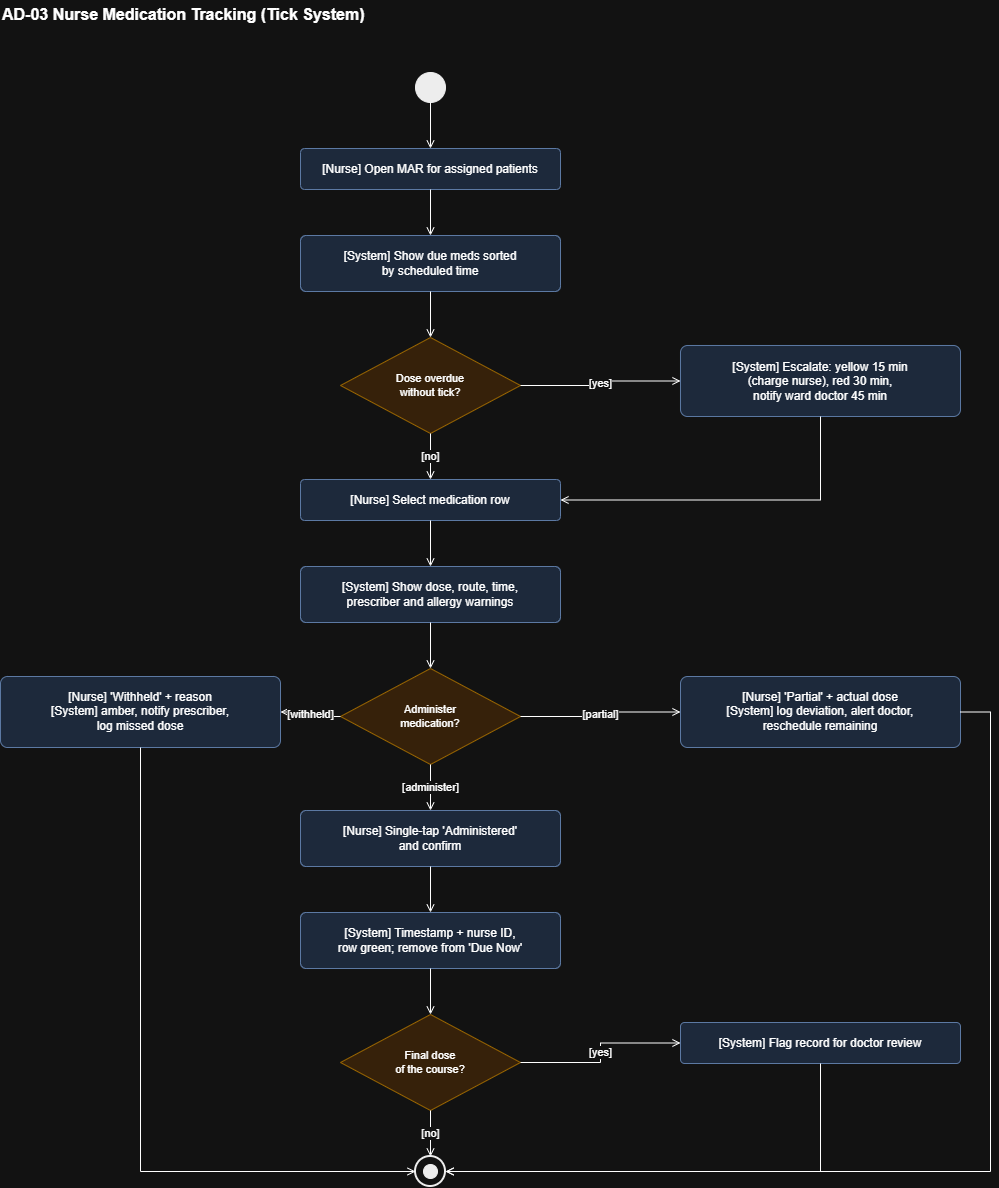

The diagram above was exported from draw.io. Its source (the exported page's mxGraphModel, read from the mxfile embedded in the PNG):
<mxGraphModel dx="993" dy="596" grid="1" gridSize="10" guides="1" tooltips="1" connect="1" arrows="1" fold="1" page="1" pageScale="1" pageWidth="1100" pageHeight="1326" math="0" shadow="0">
  <root>
    <mxCell id="0" />
    <mxCell id="1" parent="0" />
    <mxCell id="title" parent="1" style="text;html=1;fontSize=16;fontStyle=1;align=left;verticalAlign=middle;" value="AD-03  Nurse Medication Tracking (Tick System)" vertex="1">
      <mxGeometry height="28" width="900" x="40" y="20" as="geometry" />
    </mxCell>
    <mxCell id="n0" parent="1" style="ellipse;fillColor=#000000;strokeColor=#000000;html=1;" value="" vertex="1">
      <mxGeometry height="30" width="30" x="455" y="92" as="geometry" />
    </mxCell>
    <mxCell id="n1" parent="1" style="rounded=1;whiteSpace=wrap;html=1;arcSize=10;fillColor=#dae8fc;strokeColor=#6c8ebf;fontSize=12;" value="[Nurse] Open MAR for assigned patients" vertex="1">
      <mxGeometry height="41" width="260" x="340" y="168" as="geometry" />
    </mxCell>
    <mxCell id="n2" parent="1" style="rounded=1;whiteSpace=wrap;html=1;arcSize=10;fillColor=#dae8fc;strokeColor=#6c8ebf;fontSize=12;" value="[System] Show due meds sorted&lt;br&gt;by scheduled time" vertex="1">
      <mxGeometry height="56" width="260" x="340" y="255" as="geometry" />
    </mxCell>
    <mxCell id="n3" parent="1" style="rhombus;whiteSpace=wrap;html=1;fillColor=#ffe6cc;strokeColor=#d79b00;fontSize=11;" value="Dose overdue&lt;br&gt;without tick?" vertex="1">
      <mxGeometry height="96" width="180" x="380" y="357" as="geometry" />
    </mxCell>
    <mxCell id="n4" parent="1" style="rounded=1;whiteSpace=wrap;html=1;arcSize=10;fillColor=#dae8fc;strokeColor=#6c8ebf;fontSize=12;" value="[Nurse] Select medication row" vertex="1">
      <mxGeometry height="41" width="260" x="340" y="499" as="geometry" />
    </mxCell>
    <mxCell id="n5" parent="1" style="rounded=1;whiteSpace=wrap;html=1;arcSize=10;fillColor=#dae8fc;strokeColor=#6c8ebf;fontSize=12;" value="[System] Show dose, route, time,&lt;br&gt;prescriber and allergy warnings" vertex="1">
      <mxGeometry height="56" width="260" x="340" y="586" as="geometry" />
    </mxCell>
    <mxCell id="n6" parent="1" style="rhombus;whiteSpace=wrap;html=1;fillColor=#ffe6cc;strokeColor=#d79b00;fontSize=11;" value="Administer&lt;br&gt;medication?" vertex="1">
      <mxGeometry height="96" width="180" x="380" y="688" as="geometry" />
    </mxCell>
    <mxCell id="n7" parent="1" style="rounded=1;whiteSpace=wrap;html=1;arcSize=10;fillColor=#dae8fc;strokeColor=#6c8ebf;fontSize=12;" value="[Nurse] Single-tap 'Administered'&lt;br&gt;and confirm" vertex="1">
      <mxGeometry height="56" width="260" x="340" y="830" as="geometry" />
    </mxCell>
    <mxCell id="n8" parent="1" style="rounded=1;whiteSpace=wrap;html=1;arcSize=10;fillColor=#dae8fc;strokeColor=#6c8ebf;fontSize=12;" value="[System] Timestamp + nurse ID,&lt;br&gt;row green; remove from 'Due Now'" vertex="1">
      <mxGeometry height="56" width="260" x="340" y="932" as="geometry" />
    </mxCell>
    <mxCell id="n9" parent="1" style="rhombus;whiteSpace=wrap;html=1;fillColor=#ffe6cc;strokeColor=#d79b00;fontSize=11;" value="Final dose&lt;br&gt;of the course?" vertex="1">
      <mxGeometry height="96" width="180" x="380" y="1034" as="geometry" />
    </mxCell>
    <mxCell id="n10" parent="1" style="ellipse;fillColor=#ffffff;strokeColor=#000000;strokeWidth=2;html=1;" value="" vertex="1">
      <mxGeometry height="30" width="30" x="455" y="1176" as="geometry" />
    </mxCell>
    <mxCell id="n10_d" parent="1" style="ellipse;fillColor=#000000;strokeColor=#000000;html=1;" value="" vertex="1">
      <mxGeometry height="14" width="14" x="463" y="1184" as="geometry" />
    </mxCell>
    <mxCell id="n11" parent="1" style="rounded=1;whiteSpace=wrap;html=1;arcSize=10;fillColor=#dae8fc;strokeColor=#6c8ebf;fontSize=12;" value="[System] Escalate: yellow 15 min&lt;br&gt;(charge nurse), red 30 min,&lt;br&gt;notify ward doctor 45 min" vertex="1">
      <mxGeometry height="71" width="280" x="720" y="365" as="geometry" />
    </mxCell>
    <mxCell id="n12" parent="1" style="rounded=1;whiteSpace=wrap;html=1;arcSize=10;fillColor=#dae8fc;strokeColor=#6c8ebf;fontSize=12;" value="[Nurse] 'Withheld' + reason&lt;br&gt;[System] amber, notify prescriber,&lt;br&gt;log missed dose" vertex="1">
      <mxGeometry height="71" width="280" x="40" y="696" as="geometry" />
    </mxCell>
    <mxCell id="n13" parent="1" style="rounded=1;whiteSpace=wrap;html=1;arcSize=10;fillColor=#dae8fc;strokeColor=#6c8ebf;fontSize=12;" value="[Nurse] 'Partial' + actual dose&lt;br&gt;[System] log deviation, alert doctor,&lt;br&gt;reschedule remaining" vertex="1">
      <mxGeometry height="71" width="280" x="720" y="696" as="geometry" />
    </mxCell>
    <mxCell id="n14" parent="1" style="rounded=1;whiteSpace=wrap;html=1;arcSize=10;fillColor=#dae8fc;strokeColor=#6c8ebf;fontSize=12;" value="[System] Flag record for doctor review" vertex="1">
      <mxGeometry height="41" width="280" x="720" y="1042" as="geometry" />
    </mxCell>
    <mxCell id="e140550661112896" edge="1" parent="1" source="n0" style="endArrow=open;endFill=0;html=1;rounded=0;edgeStyle=orthogonalEdgeStyle;jettySize=auto;fontSize=11;exitX=0.5;exitY=1;exitDx=0;exitDy=0;entryX=0.5;entryY=0;entryDx=0;entryDy=0;" target="n1" value="">
      <mxGeometry relative="1" as="geometry" />
    </mxCell>
    <mxCell id="e140550661113088" edge="1" parent="1" source="n1" style="endArrow=open;endFill=0;html=1;rounded=0;edgeStyle=orthogonalEdgeStyle;jettySize=auto;fontSize=11;exitX=0.5;exitY=1;exitDx=0;exitDy=0;entryX=0.5;entryY=0;entryDx=0;entryDy=0;" target="n2" value="">
      <mxGeometry relative="1" as="geometry" />
    </mxCell>
    <mxCell id="e140550661113280" edge="1" parent="1" source="n2" style="endArrow=open;endFill=0;html=1;rounded=0;edgeStyle=orthogonalEdgeStyle;jettySize=auto;fontSize=11;exitX=0.5;exitY=1;exitDx=0;exitDy=0;entryX=0.5;entryY=0;entryDx=0;entryDy=0;" target="n3" value="">
      <mxGeometry relative="1" as="geometry" />
    </mxCell>
    <mxCell id="e140550661113536" edge="1" parent="1" source="n3" style="endArrow=open;endFill=0;html=1;rounded=0;edgeStyle=orthogonalEdgeStyle;jettySize=auto;fontSize=11;exitX=0.5;exitY=1;exitDx=0;exitDy=0;entryX=0.5;entryY=0;entryDx=0;entryDy=0;" target="n4" value="[no]">
      <mxGeometry relative="1" as="geometry" />
    </mxCell>
    <mxCell id="e140550661113728" edge="1" parent="1" source="n4" style="endArrow=open;endFill=0;html=1;rounded=0;edgeStyle=orthogonalEdgeStyle;jettySize=auto;fontSize=11;exitX=0.5;exitY=1;exitDx=0;exitDy=0;entryX=0.5;entryY=0;entryDx=0;entryDy=0;" target="n5" value="">
      <mxGeometry relative="1" as="geometry" />
    </mxCell>
    <mxCell id="e140550661113984" edge="1" parent="1" source="n5" style="endArrow=open;endFill=0;html=1;rounded=0;edgeStyle=orthogonalEdgeStyle;jettySize=auto;fontSize=11;exitX=0.5;exitY=1;exitDx=0;exitDy=0;entryX=0.5;entryY=0;entryDx=0;entryDy=0;" target="n6" value="">
      <mxGeometry relative="1" as="geometry" />
    </mxCell>
    <mxCell id="e140550661114176" edge="1" parent="1" source="n6" style="endArrow=open;endFill=0;html=1;rounded=0;edgeStyle=orthogonalEdgeStyle;jettySize=auto;fontSize=11;exitX=0.5;exitY=1;exitDx=0;exitDy=0;entryX=0.5;entryY=0;entryDx=0;entryDy=0;" target="n7" value="[administer]">
      <mxGeometry relative="1" as="geometry" />
    </mxCell>
    <mxCell id="e140550661113472" edge="1" parent="1" source="n7" style="endArrow=open;endFill=0;html=1;rounded=0;edgeStyle=orthogonalEdgeStyle;jettySize=auto;fontSize=11;exitX=0.5;exitY=1;exitDx=0;exitDy=0;entryX=0.5;entryY=0;entryDx=0;entryDy=0;" target="n8" value="">
      <mxGeometry relative="1" as="geometry" />
    </mxCell>
    <mxCell id="e140550661114496" edge="1" parent="1" source="n8" style="endArrow=open;endFill=0;html=1;rounded=0;edgeStyle=orthogonalEdgeStyle;jettySize=auto;fontSize=11;exitX=0.5;exitY=1;exitDx=0;exitDy=0;entryX=0.5;entryY=0;entryDx=0;entryDy=0;" target="n9" value="">
      <mxGeometry relative="1" as="geometry" />
    </mxCell>
    <mxCell id="e140550661114624" edge="1" parent="1" source="n9" style="endArrow=open;endFill=0;html=1;rounded=0;edgeStyle=orthogonalEdgeStyle;jettySize=auto;fontSize=11;exitX=0.5;exitY=1;exitDx=0;exitDy=0;entryX=0.5;entryY=0;entryDx=0;entryDy=0;" target="n10" value="[no]">
      <mxGeometry relative="1" as="geometry" />
    </mxCell>
    <mxCell id="e140550661114816" edge="1" parent="1" source="n3" style="endArrow=open;endFill=0;html=1;rounded=0;edgeStyle=orthogonalEdgeStyle;jettySize=auto;fontSize=11;exitX=1;exitY=0.5;exitDx=0;exitDy=0;entryX=0;entryY=0.5;entryDx=0;entryDy=0;" target="n11" value="[yes]">
      <mxGeometry relative="1" as="geometry" />
    </mxCell>
    <mxCell id="e140550661114944" edge="1" parent="1" source="n11" style="endArrow=open;endFill=0;html=1;rounded=0;edgeStyle=orthogonalEdgeStyle;jettySize=auto;fontSize=11;exitX=0.5;exitY=1;exitDx=0;exitDy=0;entryX=1;entryY=0.5;entryDx=0;entryDy=0;" target="n4" value="">
      <mxGeometry relative="1" as="geometry">
        <Array as="points">
          <mxPoint x="860" y="519" />
        </Array>
      </mxGeometry>
    </mxCell>
    <mxCell id="e140550661115136" edge="1" parent="1" source="n6" style="endArrow=open;endFill=0;html=1;rounded=0;edgeStyle=orthogonalEdgeStyle;jettySize=auto;fontSize=11;exitX=0;exitY=0.5;exitDx=0;exitDy=0;entryX=1;entryY=0.5;entryDx=0;entryDy=0;" target="n12" value="[withheld]">
      <mxGeometry relative="1" as="geometry" />
    </mxCell>
    <mxCell id="e140550661115264" edge="1" parent="1" source="n12" style="endArrow=open;endFill=0;html=1;rounded=0;edgeStyle=orthogonalEdgeStyle;jettySize=auto;fontSize=11;exitX=0.5;exitY=1;exitDx=0;exitDy=0;entryX=0;entryY=0.5;entryDx=0;entryDy=0;" target="n10" value="">
      <mxGeometry relative="1" as="geometry">
        <Array as="points">
          <mxPoint x="180" y="1191" />
        </Array>
      </mxGeometry>
    </mxCell>
    <mxCell id="e140550661115456" edge="1" parent="1" source="n6" style="endArrow=open;endFill=0;html=1;rounded=0;edgeStyle=orthogonalEdgeStyle;jettySize=auto;fontSize=11;exitX=1;exitY=0.5;exitDx=0;exitDy=0;entryX=0;entryY=0.5;entryDx=0;entryDy=0;" target="n13" value="[partial]">
      <mxGeometry relative="1" as="geometry" />
    </mxCell>
    <mxCell id="e140550661115584" edge="1" parent="1" source="n13" style="endArrow=open;endFill=0;html=1;rounded=0;edgeStyle=orthogonalEdgeStyle;jettySize=auto;fontSize=11;exitX=1;exitY=0.5;exitDx=0;exitDy=0;entryX=1;entryY=0.5;entryDx=0;entryDy=0;" target="n10" value="">
      <mxGeometry relative="1" as="geometry">
        <Array as="points">
          <mxPoint x="1030" y="731" />
          <mxPoint x="1030" y="1191" />
        </Array>
      </mxGeometry>
    </mxCell>
    <mxCell id="e140550661115776" edge="1" parent="1" source="n9" style="endArrow=open;endFill=0;html=1;rounded=0;edgeStyle=orthogonalEdgeStyle;jettySize=auto;fontSize=11;exitX=1;exitY=0.5;exitDx=0;exitDy=0;entryX=0;entryY=0.5;entryDx=0;entryDy=0;" target="n14" value="[yes]">
      <mxGeometry relative="1" as="geometry" />
    </mxCell>
    <mxCell id="e140550661115904" edge="1" parent="1" source="n14" style="endArrow=open;endFill=0;html=1;rounded=0;edgeStyle=orthogonalEdgeStyle;jettySize=auto;fontSize=11;exitX=0.5;exitY=1;exitDx=0;exitDy=0;entryX=1;entryY=0.5;entryDx=0;entryDy=0;" target="n10" value="">
      <mxGeometry relative="1" as="geometry">
        <Array as="points">
          <mxPoint x="860" y="1191" />
        </Array>
      </mxGeometry>
    </mxCell>
  </root>
</mxGraphModel>